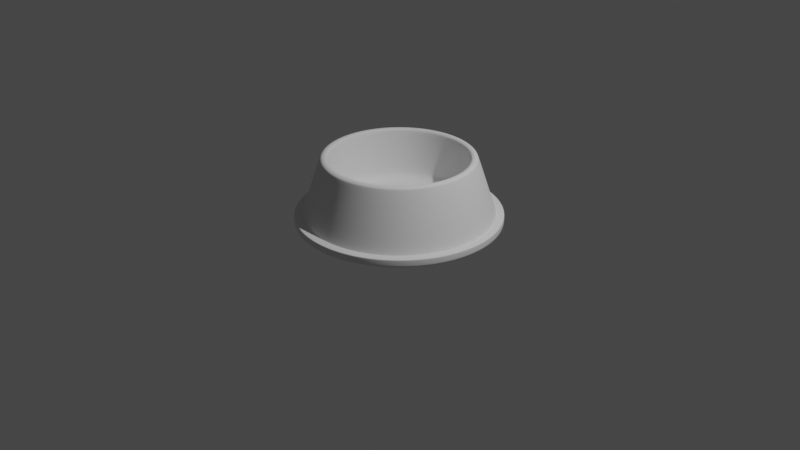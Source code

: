 # Source: pet-bowl.blend  (saved by Blender 2.83.20; exported with 4.5.12 LTS)
import bpy
from mathutils import Matrix  # noqa: F401  (used for matrix-valued properties, if any)

bpy.ops.wm.read_factory_settings(use_empty=True)
scene = bpy.context.scene
scene.name = 'Scene'

# ---- collections
col_collection = bpy.data.collections.new('Collection'); scene.collection.children.link(col_collection)

# ---- world
world_world = bpy.data.worlds.new('World'); scene.world = world_world
world_world.use_nodes = True; world_world.node_tree.nodes.clear()
_N = world_world.node_tree.nodes; _L = world_world.node_tree.links
n0 = _N.new('ShaderNodeOutputWorld'); n0.name = 'World Output'; n0.location = (300, 300)
n1 = _N.new('ShaderNodeBackground'); n1.name = 'Background'; n1.location = (10, 300)
n1.inputs[0].default_value = (0.05088, 0.05088, 0.05088, 1.0)
_L.new(n1.outputs[0], n0.inputs[0])
n0.is_active_output = True
world_world.color = (0.05088, 0.05088, 0.05088)
world_world.use_sun_shadow = False
world_world.sun_shadow_jitter_overblur = 0.0

# ---- cameras
cam_camera = bpy.data.cameras.new('Camera')
cam_camera.clip_end = 100.0
cam_camera.ortho_scale = 7.314

# ---- lights
light_light = bpy.data.lights.new('Light', 'POINT')
light_light.transmission_factor = 0.0
light_light.energy = 1000.0
light_light.shadow_soft_size = 0.1
light_light.shadow_maximum_resolution = 0.006
light_light.use_absolute_resolution = True

# ---- meshes
me_circle = bpy.data.meshes.new('Circle')
me_circle.from_pydata([(0.0, 1.0, 0.09209), (-0.3827, 0.9239, 0.09209), (-0.7071, 0.7071, 0.09209), (-0.9239, 0.3827, 0.09209), (-1.0, -4.371e-08, 0.09209), (-0.9239, -0.3827, 0.09209), (-0.7071, -0.7071, 0.09209), (-0.3827, -0.9239, 0.09209), (-1.51e-07, -1.0, 0.09209), (0.3827, -0.9239, 0.09209), (0.7071, -0.7071, 0.09209), (0.9239, -0.3827, 0.09209), (1.0, 1.192e-08, 0.09209), (0.9239, 0.3827, 0.09209), (0.7071, 0.7071, 0.09209), (0.3827, 0.9239, 0.09209), (0.7119, 0.7119, 0.09209), (0.9302, 0.3853, 0.09209), (-0.3853, -0.9302, 0.09209), (-0.7119, -0.7119, 0.09209), (0.3853, 0.9302, 0.09209), (-1.518e-07, -1.007, 0.09209), (-0.3853, 0.9302, 0.09209), (2.543e-10, 1.007, 0.09209), (0.3853, -0.9302, 0.09209), (-0.7119, 0.7119, 0.09209), (0.7119, -0.7119, 0.09209), (-0.9302, 0.3853, 0.09209), (0.9302, -0.3853, 0.09209), (-1.007, -4.409e-08, 0.09209), (1.007, 1.193e-08, 0.09209), (-0.9302, -0.3853, 0.09209), (0.9204, 0.3813, 0.1032), (0.7045, 0.7045, 0.1032), (-0.7045, -0.7045, 0.1032), (-0.3813, -0.9204, 0.1032), (0.3813, 0.9204, 0.1032), (-1.506e-07, -0.9963, 0.1032), (-1.394e-10, 0.9963, 0.1032), (-0.3813, 0.9204, 0.1032), (0.3813, -0.9204, 0.1032), (-0.7045, 0.7045, 0.1032), (0.7045, -0.7045, 0.1032), (-0.9204, 0.3813, 0.1032), (0.9204, -0.3813, 0.1032), (-0.9963, -4.351e-08, 0.1032), (0.9963, 1.192e-08, 0.1032), (-0.9204, -0.3813, 0.1032), (-7.214e-09, 0.8063, 0.6686), (-1.093e-08, 0.7676, 0.6961), (-7.858e-09, 0.7978, 0.6824), (-9.226e-09, 0.7836, 0.6924), (-0.2938, 0.7092, 0.6961), (-0.3086, 0.745, 0.6686), (-0.2999, 0.724, 0.6924), (-0.3053, 0.7371, 0.6824), (-0.5428, 0.5428, 0.6961), (-0.5702, 0.5702, 0.6686), (-0.5541, 0.5541, 0.6924), (-0.5641, 0.5641, 0.6824), (-0.7092, 0.2938, 0.6961), (-0.745, 0.3086, 0.6686), (-0.724, 0.2999, 0.6924), (-0.7371, 0.3053, 0.6824), (-0.7676, -3.096e-08, 0.6961), (-0.8063, -3.308e-08, 0.6686), (-0.7836, -3.181e-08, 0.6924), (-0.7978, -3.26e-08, 0.6824), (-0.7092, -0.2938, 0.6961), (-0.745, -0.3086, 0.6686), (-0.724, -0.2999, 0.6924), (-0.7371, -0.3053, 0.6824), (-0.5428, -0.5428, 0.6961), (-0.5702, -0.5702, 0.6686), (-0.5541, -0.5541, 0.6924), (-0.5641, -0.5641, 0.6824), (-0.2938, -0.7092, 0.6961), (-0.3086, -0.745, 0.6686), (-0.2999, -0.724, 0.6924), (-0.3053, -0.7371, 0.6824), (-1.268e-07, -0.7676, 0.6961), (-1.29e-07, -0.8063, 0.6686), (-1.275e-07, -0.7836, 0.6924), (-1.283e-07, -0.7978, 0.6824), (0.2938, -0.7092, 0.6961), (0.3086, -0.745, 0.6686), (0.2999, -0.724, 0.6924), (0.3053, -0.7371, 0.6824), (0.5428, -0.5428, 0.6961), (0.5702, -0.5702, 0.6686), (0.5541, -0.5541, 0.6924), (0.5641, -0.5641, 0.6824), (0.7092, -0.2938, 0.6961), (0.745, -0.3086, 0.6686), (0.724, -0.2999, 0.6924), (0.7371, -0.3053, 0.6824), (0.7676, 1.175e-08, 0.6961), (0.8063, 1.178e-08, 0.6686), (0.7836, 1.176e-08, 0.6924), (0.7978, 1.176e-08, 0.6824), (0.7092, 0.2938, 0.6961), (0.745, 0.3086, 0.6686), (0.724, 0.2999, 0.6924), (0.7371, 0.3053, 0.6824), (0.5428, 0.5428, 0.6961), (0.5702, 0.5702, 0.6686), (0.5541, 0.5541, 0.6924), (0.5641, 0.5641, 0.6824), (0.2938, 0.7092, 0.6961), (0.3086, 0.745, 0.6686), (0.2999, 0.724, 0.6924), (0.3053, 0.7371, 0.6824), (-1.248e-08, 0.7541, 0.6961), (-1.585e-08, 0.7246, 0.6672), (-1.409e-08, 0.7394, 0.6922), (-1.537e-08, 0.7286, 0.6816), (-0.2773, 0.6695, 0.6672), (-0.2886, 0.6967, 0.6961), (-0.2788, 0.6731, 0.6816), (-0.2829, 0.6831, 0.6922), (-0.5124, 0.5124, 0.6672), (-0.5332, 0.5332, 0.6961), (-0.5152, 0.5152, 0.6816), (-0.5228, 0.5228, 0.6922), (-0.6695, 0.2773, 0.6672), (-0.6967, 0.2886, 0.6961), (-0.6731, 0.2788, 0.6816), (-0.6831, 0.2829, 0.6922), (-0.7246, -2.86e-08, 0.6672), (-0.7541, -3.021e-08, 0.6961), (-0.7286, -2.887e-08, 0.6816), (-0.7394, -2.945e-08, 0.6922), (-0.6695, -0.2773, 0.6672), (-0.6967, -0.2886, 0.6961), (-0.6731, -0.2788, 0.6816), (-0.6831, -0.2829, 0.6922), (-0.5124, -0.5124, 0.6672), (-0.5332, -0.5332, 0.6961), (-0.5152, -0.5152, 0.6816), (-0.5228, -0.5228, 0.6922), (-0.2773, -0.6695, 0.6672), (-0.2886, -0.6967, 0.6961), (-0.2788, -0.6731, 0.6816), (-0.2829, -0.6831, 0.6922), (-1.253e-07, -0.7246, 0.6672), (-1.263e-07, -0.7541, 0.6961), (-1.254e-07, -0.7286, 0.6816), (-1.258e-07, -0.7394, 0.6922), (0.2773, -0.6695, 0.6672), (0.2886, -0.6967, 0.6961), (0.2788, -0.6731, 0.6816), (0.2829, -0.6831, 0.6922), (0.5124, -0.5124, 0.6672), (0.5332, -0.5332, 0.6961), (0.5152, -0.5152, 0.6816), (0.5228, -0.5228, 0.6922), (0.6695, -0.2773, 0.6672), (0.6967, -0.2886, 0.6961), (0.6731, -0.2788, 0.6816), (0.6831, -0.2829, 0.6922), (0.7246, 1.172e-08, 0.6672), (0.7541, 1.174e-08, 0.6961), (0.7286, 1.176e-08, 0.6816), (0.7394, 1.176e-08, 0.6922), (0.6695, 0.2773, 0.6672), (0.6967, 0.2886, 0.6961), (0.6731, 0.2788, 0.6816), (0.6831, 0.2829, 0.6922), (0.5124, 0.5124, 0.6672), (0.5332, 0.5332, 0.6961), (0.5152, 0.5152, 0.6816), (0.5228, 0.5228, 0.6922), (0.2773, 0.6695, 0.6672), (0.2886, 0.6967, 0.6961), (0.2788, 0.6731, 0.6816), (0.2829, 0.6831, 0.6922), (3.193e-09, 1.086, 0.08231), (2.822e-09, 1.076, 0.09209), (3.085e-09, 1.083, 0.08922), (-0.4117, 0.9939, 0.09209), (-0.4155, 1.003, 0.08231), (-0.4144, 1.0, 0.08922), (-0.7607, 0.7607, 0.09209), (-0.7677, 0.7677, 0.08231), (-0.7657, 0.7657, 0.08922), (-0.9939, 0.4117, 0.09209), (-1.003, 0.4155, 0.08231), (-1.0, 0.4144, 0.08922), (-1.076, -4.787e-08, 0.09209), (-1.086, -4.842e-08, 0.08231), (-1.083, -4.825e-08, 0.08922), (-0.9939, -0.4117, 0.09209), (-1.003, -0.4155, 0.08231), (-1.0, -0.4144, 0.08922), (-0.7607, -0.7607, 0.09209), (-0.7677, -0.7677, 0.08231), (-0.7657, -0.7657, 0.08922), (-0.4117, -0.9939, 0.09209), (-0.4155, -1.003, 0.08231), (-0.4144, -1.0, 0.08922), (-1.596e-07, -1.076, 0.09209), (-1.607e-07, -1.086, 0.08231), (-1.604e-07, -1.083, 0.08922), (0.4117, -0.9939, 0.09209), (0.4155, -1.003, 0.08231), (0.4144, -1.0, 0.08922), (0.7607, -0.7607, 0.09209), (0.7677, -0.7677, 0.08231), (0.7657, -0.7657, 0.08922), (0.9939, -0.4117, 0.09209), (1.003, -0.4155, 0.08231), (1.0, -0.4144, 0.08922), (1.076, 1.198e-08, 0.09209), (1.086, 1.199e-08, 0.08231), (1.083, 1.199e-08, 0.08922), (0.9939, 0.4117, 0.09209), (1.003, 0.4155, 0.08231), (1.0, 0.4144, 0.08922), (0.7607, 0.7607, 0.09209), (0.7677, 0.7677, 0.08231), (0.7657, 0.7657, 0.08922), (0.4117, 0.9939, 0.09209), (0.4155, 1.003, 0.08231), (0.4144, 1.0, 0.08922), (1.164e-08, 1.059, 0.003892), (3.193e-09, 1.086, 0.03018), (7.421e-09, 1.072, 0.007414), (4.307e-09, 1.082, 0.01704), (-0.4155, 1.003, 0.03018), (-0.4052, 0.9783, 0.003892), (-0.4141, 0.9998, 0.01704), (-0.4104, 0.9907, 0.007414), (-0.7677, 0.7677, 0.03018), (-0.7488, 0.7488, 0.003892), (-0.7652, 0.7652, 0.01704), (-0.7582, 0.7582, 0.007414), (-1.003, 0.4155, 0.03018), (-0.9783, 0.4052, 0.003892), (-0.9998, 0.4141, 0.01704), (-0.9907, 0.4104, 0.007414), (-1.086, -4.842e-08, 0.03018), (-1.059, -4.843e-08, 0.003892), (-1.082, -4.843e-08, 0.01704), (-1.072, -4.843e-08, 0.007414), (-1.003, -0.4155, 0.03018), (-0.9783, -0.4052, 0.003892), (-0.9998, -0.4141, 0.01704), (-0.9907, -0.4104, 0.007414), (-0.7677, -0.7677, 0.03018), (-0.7488, -0.7488, 0.003892), (-0.7652, -0.7652, 0.01704), (-0.7582, -0.7582, 0.007414), (-0.4155, -1.003, 0.03018), (-0.4052, -0.9783, 0.003892), (-0.4141, -0.9998, 0.01704), (-0.4104, -0.9907, 0.007414), (-1.607e-07, -1.086, 0.03018), (-1.527e-07, -1.059, 0.003892), (-1.597e-07, -1.082, 0.01704), (-1.567e-07, -1.072, 0.007414), (0.4155, -1.003, 0.03018), (0.4052, -0.9783, 0.003892), (0.4141, -0.9998, 0.01704), (0.4104, -0.9907, 0.007414), (0.7677, -0.7677, 0.03018), (0.7488, -0.7488, 0.003892), (0.7652, -0.7652, 0.01704), (0.7582, -0.7582, 0.007414), (1.003, -0.4155, 0.03018), (0.9783, -0.4052, 0.003892), (0.9998, -0.4141, 0.01704), (0.9907, -0.4104, 0.007414), (1.086, 1.199e-08, 0.03018), (1.059, 1.257e-08, 0.003892), (1.082, 1.205e-08, 0.01704), (1.072, 1.228e-08, 0.007414), (1.003, 0.4155, 0.03018), (0.9783, 0.4052, 0.003892), (0.9998, 0.4141, 0.01704), (0.9907, 0.4104, 0.007414), (0.7677, 0.7677, 0.03018), (0.7488, 0.7488, 0.003892), (0.7652, 0.7652, 0.01704), (0.7582, 0.7582, 0.007414), (0.4155, 1.003, 0.03018), (0.4052, 0.9783, 0.003892), (0.4141, 0.9998, 0.01704), (0.4104, 0.9907, 0.007414), (-1.585e-08, 0.7246, 0.2477), (5.588e-09, 0.5994, 0.1249), (-1.35e-08, 0.7078, 0.1863), (-5.588e-09, 0.662, 0.1414), (-0.2294, 0.5538, 0.1249), (-0.2773, 0.6695, 0.2477), (-0.2533, 0.6116, 0.1414), (-0.2709, 0.654, 0.1863), (-0.4238, 0.4238, 0.1249), (-0.5124, 0.5124, 0.2477), (-0.4681, 0.4681, 0.1414), (-0.5005, 0.5005, 0.1863), (-0.5538, 0.2294, 0.1249), (-0.6695, 0.2773, 0.2477), (-0.6116, 0.2533, 0.1414), (-0.654, 0.2709, 0.1863), (-0.5994, -2.608e-08, 0.1249), (-0.7246, -2.86e-08, 0.2477), (-0.662, -2.724e-08, 0.1414), (-0.7078, -2.817e-08, 0.1863), (-0.5538, -0.2294, 0.1249), (-0.6695, -0.2773, 0.2477), (-0.6116, -0.2533, 0.1414), (-0.654, -0.2709, 0.1863), (-0.4238, -0.4238, 0.1249), (-0.5124, -0.5124, 0.2477), (-0.4681, -0.4681, 0.1414), (-0.5005, -0.5005, 0.1863), (-0.2294, -0.5538, 0.1249), (-0.2773, -0.6695, 0.2477), (-0.2533, -0.6116, 0.1414), (-0.2709, -0.654, 0.1863), (-1.024e-07, -0.5994, 0.1249), (-1.253e-07, -0.7246, 0.2477), (-1.136e-07, -0.662, 0.1414), (-1.22e-07, -0.7078, 0.1863), (0.2294, -0.5538, 0.1249), (0.2773, -0.6695, 0.2477), (0.2533, -0.6116, 0.1414), (0.2709, -0.654, 0.1863), (0.4238, -0.4238, 0.1249), (0.5124, -0.5124, 0.2477), (0.4681, -0.4681, 0.1414), (0.5005, -0.5005, 0.1863), (0.5538, -0.2294, 0.1249), (0.6695, -0.2773, 0.2477), (0.6116, -0.2533, 0.1414), (0.654, -0.2709, 0.1863), (0.5994, -1.378e-07, 0.1249), (0.7246, 1.172e-08, 0.2477), (0.662, -6.31e-08, 0.1414), (0.7078, -8.149e-09, 0.1863), (0.5538, 0.2294, 0.1249), (0.6695, 0.2773, 0.2477), (0.6116, 0.2533, 0.1414), (0.654, 0.2709, 0.1863), (0.4238, 0.4238, 0.1249), (0.5124, 0.5124, 0.2477), (0.4681, 0.4681, 0.1414), (0.5005, 0.5005, 0.1863), (0.2294, 0.5538, 0.1249), (0.2773, 0.6695, 0.2477), (0.2533, 0.6116, 0.1414), (0.2709, 0.654, 0.1863)], [], [(108, 173, 169, 104), (80, 145, 141, 76), (120, 297, 293, 116), (84, 149, 145, 80), (49, 112, 173, 108), (56, 121, 117, 52), (88, 153, 149, 84), (60, 125, 121, 56), (92, 157, 153, 88), (64, 129, 125, 60), (96, 161, 157, 92), (68, 133, 129, 64), (100, 165, 161, 96), (72, 137, 133, 68), (104, 169, 165, 100), (76, 141, 137, 72), (201, 256, 260, 204), (204, 260, 264, 207), (183, 232, 236, 186), (180, 228, 232, 183), (207, 264, 268, 210), (186, 236, 240, 189), (210, 268, 272, 213), (189, 240, 244, 192), (213, 272, 276, 216), (192, 244, 248, 195), (216, 276, 280, 219), (195, 248, 252, 198), (219, 280, 284, 222), (198, 252, 256, 201), (25, 182, 185, 27), (26, 206, 209, 28), (27, 185, 188, 29), (28, 209, 212, 30), (29, 188, 191, 31), (30, 212, 215, 17), (31, 191, 194, 19), (17, 215, 218, 16), (19, 194, 197, 18), (16, 218, 221, 20), (18, 197, 200, 21), (20, 221, 177, 23), (23, 177, 179, 22), (21, 200, 203, 24), (22, 179, 182, 25), (24, 203, 206, 26), (222, 284, 225, 176), (32, 101, 97, 46), (34, 73, 69, 47), (33, 105, 101, 32), (35, 77, 73, 34), (36, 109, 105, 33), (37, 81, 77, 35), (39, 53, 48, 38), (38, 48, 109, 36), (40, 85, 81, 37), (41, 57, 53, 39), (42, 89, 85, 40), (43, 61, 57, 41), (44, 93, 89, 42), (45, 65, 61, 43), (46, 97, 93, 44), (47, 69, 65, 45), (172, 349, 345, 168), (144, 321, 317, 140), (148, 325, 321, 144), (152, 329, 325, 148), (116, 293, 288, 113), (124, 301, 297, 120), (156, 333, 329, 152), (128, 305, 301, 124), (160, 337, 333, 156), (132, 309, 305, 128), (164, 341, 337, 160), (136, 313, 309, 132), (168, 345, 341, 164), (140, 317, 313, 136), (113, 288, 349, 172), (5, 31, 19, 6), (12, 30, 17, 13), (4, 29, 31, 5), (11, 28, 30, 12), (3, 27, 29, 4), (10, 26, 28, 11), (2, 25, 27, 3), (9, 24, 26, 10), (1, 22, 25, 2), (8, 21, 24, 9), (15, 20, 23, 0), (0, 23, 22, 1), (7, 18, 21, 8), (14, 16, 20, 15), (6, 19, 18, 7), (13, 17, 16, 14), (6, 34, 47, 5), (13, 32, 46, 12), (5, 47, 45, 4), (12, 46, 44, 11), (4, 45, 43, 3), (11, 44, 42, 10), (3, 43, 41, 2), (10, 42, 40, 9), (2, 41, 39, 1), (9, 40, 37, 8), (0, 38, 36, 15), (1, 39, 38, 0), (8, 37, 35, 7), (15, 36, 33, 14), (7, 35, 34, 6), (14, 33, 32, 13), (53, 55, 50, 48), (55, 54, 51, 50), (54, 52, 49, 51), (57, 59, 55, 53), (59, 58, 54, 55), (58, 56, 52, 54), (61, 63, 59, 57), (63, 62, 58, 59), (62, 60, 56, 58), (65, 67, 63, 61), (67, 66, 62, 63), (66, 64, 60, 62), (69, 71, 67, 65), (71, 70, 66, 67), (70, 68, 64, 66), (73, 75, 71, 69), (75, 74, 70, 71), (74, 72, 68, 70), (77, 79, 75, 73), (79, 78, 74, 75), (78, 76, 72, 74), (81, 83, 79, 77), (83, 82, 78, 79), (82, 80, 76, 78), (85, 87, 83, 81), (87, 86, 82, 83), (86, 84, 80, 82), (89, 91, 87, 85), (91, 90, 86, 87), (90, 88, 84, 86), (93, 95, 91, 89), (95, 94, 90, 91), (94, 92, 88, 90), (97, 99, 95, 93), (99, 98, 94, 95), (98, 96, 92, 94), (101, 103, 99, 97), (103, 102, 98, 99), (102, 100, 96, 98), (105, 107, 103, 101), (107, 106, 102, 103), (106, 104, 100, 102), (109, 111, 107, 105), (111, 110, 106, 107), (110, 108, 104, 106), (48, 50, 111, 109), (50, 51, 110, 111), (51, 49, 108, 110), (117, 119, 114, 112), (119, 118, 115, 114), (118, 116, 113, 115), (121, 123, 119, 117), (123, 122, 118, 119), (122, 120, 116, 118), (125, 127, 123, 121), (127, 126, 122, 123), (126, 124, 120, 122), (129, 131, 127, 125), (131, 130, 126, 127), (130, 128, 124, 126), (133, 135, 131, 129), (135, 134, 130, 131), (134, 132, 128, 130), (137, 139, 135, 133), (139, 138, 134, 135), (138, 136, 132, 134), (141, 143, 139, 137), (143, 142, 138, 139), (142, 140, 136, 138), (145, 147, 143, 141), (147, 146, 142, 143), (146, 144, 140, 142), (149, 151, 147, 145), (151, 150, 146, 147), (150, 148, 144, 146), (153, 155, 151, 149), (155, 154, 150, 151), (154, 152, 148, 150), (157, 159, 155, 153), (159, 158, 154, 155), (158, 156, 152, 154), (161, 163, 159, 157), (163, 162, 158, 159), (162, 160, 156, 158), (165, 167, 163, 161), (167, 166, 162, 163), (166, 164, 160, 162), (169, 171, 167, 165), (171, 170, 166, 167), (170, 168, 164, 166), (173, 175, 171, 169), (175, 174, 170, 171), (174, 172, 168, 170), (112, 114, 175, 173), (114, 115, 174, 175), (115, 113, 172, 174), (52, 117, 112, 49), (180, 181, 178, 176), (181, 179, 177, 178), (183, 184, 181, 180), (184, 182, 179, 181), (186, 187, 184, 183), (187, 185, 182, 184), (189, 190, 187, 186), (190, 188, 185, 187), (192, 193, 190, 189), (193, 191, 188, 190), (195, 196, 193, 192), (196, 194, 191, 193), (198, 199, 196, 195), (199, 197, 194, 196), (201, 202, 199, 198), (202, 200, 197, 199), (204, 205, 202, 201), (205, 203, 200, 202), (207, 208, 205, 204), (208, 206, 203, 205), (210, 211, 208, 207), (211, 209, 206, 208), (213, 214, 211, 210), (214, 212, 209, 211), (216, 217, 214, 213), (217, 215, 212, 214), (219, 220, 217, 216), (220, 218, 215, 217), (222, 223, 220, 219), (223, 221, 218, 220), (176, 178, 223, 222), (178, 177, 221, 223), (229, 224, 285, 281, 277, 273, 269, 265, 261, 257, 253, 249, 245, 241, 237, 233), (229, 231, 226, 224), (231, 230, 227, 226), (230, 228, 225, 227), (233, 235, 231, 229), (235, 234, 230, 231), (234, 232, 228, 230), (237, 239, 235, 233), (239, 238, 234, 235), (238, 236, 232, 234), (241, 243, 239, 237), (243, 242, 238, 239), (242, 240, 236, 238), (245, 247, 243, 241), (247, 246, 242, 243), (246, 244, 240, 242), (249, 251, 247, 245), (251, 250, 246, 247), (250, 248, 244, 246), (253, 255, 251, 249), (255, 254, 250, 251), (254, 252, 248, 250), (257, 259, 255, 253), (259, 258, 254, 255), (258, 256, 252, 254), (261, 263, 259, 257), (263, 262, 258, 259), (262, 260, 256, 258), (265, 267, 263, 261), (267, 266, 262, 263), (266, 264, 260, 262), (269, 271, 267, 265), (271, 270, 266, 267), (270, 268, 264, 266), (273, 275, 271, 269), (275, 274, 270, 271), (274, 272, 268, 270), (277, 279, 275, 273), (279, 278, 274, 275), (278, 276, 272, 274), (281, 283, 279, 277), (283, 282, 278, 279), (282, 280, 276, 278), (285, 287, 283, 281), (287, 286, 282, 283), (286, 284, 280, 282), (224, 226, 287, 285), (226, 227, 286, 287), (227, 225, 284, 286), (176, 225, 228, 180), (293, 295, 290, 288), (295, 294, 291, 290), (294, 292, 289, 291), (297, 299, 295, 293), (299, 298, 294, 295), (298, 296, 292, 294), (301, 303, 299, 297), (303, 302, 298, 299), (302, 300, 296, 298), (305, 307, 303, 301), (307, 306, 302, 303), (306, 304, 300, 302), (309, 311, 307, 305), (311, 310, 306, 307), (310, 308, 304, 306), (313, 315, 311, 309), (315, 314, 310, 311), (314, 312, 308, 310), (317, 319, 315, 313), (319, 318, 314, 315), (318, 316, 312, 314), (321, 323, 319, 317), (323, 322, 318, 319), (322, 320, 316, 318), (325, 327, 323, 321), (327, 326, 322, 323), (326, 324, 320, 322), (329, 331, 327, 325), (331, 330, 326, 327), (330, 328, 324, 326), (333, 335, 331, 329), (335, 334, 330, 331), (334, 332, 328, 330), (337, 339, 335, 333), (339, 338, 334, 335), (338, 336, 332, 334), (341, 343, 339, 337), (343, 342, 338, 339), (342, 340, 336, 338), (345, 347, 343, 341), (347, 346, 342, 343), (346, 344, 340, 342), (349, 351, 347, 345), (351, 350, 346, 347), (350, 348, 344, 346), (288, 290, 351, 349), (290, 291, 350, 351), (291, 289, 348, 350), (292, 296, 300, 304, 308, 312, 316, 320, 324, 328, 332, 336, 340, 344, 348, 289)])
me_circle.polygons.foreach_set('use_smooth', [True] * 338)
_uv = me_circle.uv_layers.new(name='UVMap')
_uv.uv.foreach_set('vector', [0.0, 0.0, 0.0, 0.0, 0.0, 0.0, 0.0, 0.0, 0.0, 0.0, 0.0, 0.0, 0.0, 0.0, 0.0, 0.0, 0.0, 0.0, 0.0, 0.0, 0.0, 0.0, 0.0, 0.0, 0.0, 0.0, 0.0, 0.0, 0.0, 0.0, 0.0, 0.0, 0.0, 0.0, 0.0, 0.0, 0.0, 0.0, 0.0, 0.0, 0.0, 0.0, 0.0, 0.0, 0.0, 0.0, 0.0, 0.0, 0.0, 0.0, 0.0, 0.0, 0.0, 0.0, 0.0, 0.0, 0.0, 0.0, 0.0, 0.0, 0.0, 0.0, 0.0, 0.0, 0.0, 0.0, 0.0, 0.0, 0.0, 0.0, 0.0, 0.0, 0.0, 0.0, 0.0, 0.0, 0.0, 0.0, 0.0, 0.0, 0.0, 0.0, 0.0, 0.0, 0.0, 0.0, 0.0, 0.0, 0.0, 0.0, 0.0, 0.0, 0.0, 0.0, 0.0, 0.0, 0.0, 0.0, 0.0, 0.0, 0.0, 0.0, 0.0, 0.0, 0.0, 0.0, 0.0, 0.0, 0.0, 0.0, 0.0, 0.0, 0.0, 0.0, 0.0, 0.0, 0.0, 0.0, 0.0, 0.0, 0.0, 0.0, 0.0, 0.0, 0.0, 0.0, 0.0, 0.0, 0.0, 0.0, 0.0, 0.0, 0.0, 0.0, 0.0, 0.0, 0.0, 0.0, 0.0, 0.0, 0.0, 0.0, 0.0, 0.0, 0.0, 0.0, 0.0, 0.0, 0.0, 0.0, 0.0, 0.0, 0.0, 0.0, 0.0, 0.0, 0.0, 0.0, 0.0, 0.0, 0.0, 0.0, 0.0, 0.0, 0.0, 0.0, 0.0, 0.0, 0.0, 0.0, 0.0, 0.0, 0.0, 0.0, 0.0, 0.0, 0.0, 0.0, 0.0, 0.0, 0.0, 0.0, 0.0, 0.0, 0.0, 0.0, 0.0, 0.0, 0.0, 0.0, 0.0, 0.0, 0.0, 0.0, 0.0, 0.0, 0.0, 0.0, 0.0, 0.0, 0.0, 0.0, 0.0, 0.0, 0.0, 0.0, 0.0, 0.0, 0.0, 0.0, 0.0, 0.0, 0.0, 0.0, 0.0, 0.0, 0.0, 0.0, 0.0, 0.0, 0.0, 0.0, 0.0, 0.0, 0.0, 0.0, 0.0, 0.0, 0.0, 0.0, 0.0, 0.0, 0.0, 0.0, 0.0, 0.0, 0.0, 0.0, 0.0, 0.0, 0.0, 0.0, 0.0, 0.0, 0.0, 0.0, 0.0, 0.0, 0.0, 0.0, 0.0, 0.0, 0.0, 0.0, 0.0, 0.0, 0.0, 0.0, 0.0, 0.0, 0.0, 0.0, 0.0, 0.0, 0.0, 0.0, 0.0, 0.0, 0.0, 0.0, 0.0, 0.0, 0.0, 0.0, 0.0, 0.0, 0.0, 0.0, 0.0, 0.0, 0.0, 0.0, 0.0, 0.0, 0.0, 0.0, 0.0, 0.0, 0.0, 0.0, 0.0, 0.0, 0.0, 0.0, 0.0, 0.0, 0.0, 0.0, 0.0, 0.0, 0.0, 0.0, 0.0, 0.0, 0.0, 0.0, 0.0, 0.0, 0.0, 0.0, 0.0, 0.0, 0.0, 0.0, 0.0, 0.0, 0.0, 0.0, 0.0, 0.0, 0.0, 0.0, 0.0, 0.0, 0.0, 0.0, 0.0, 0.0, 0.0, 0.0, 0.0, 0.0, 0.0, 0.0, 0.0, 0.0, 0.0, 0.0, 0.0, 0.0, 0.0, 0.0, 0.0, 0.0, 0.0, 0.0, 0.0, 0.0, 0.0, 0.0, 0.0, 0.0, 0.0, 0.0, 0.0, 0.0, 0.0, 0.0, 0.0, 0.0, 0.0, 0.0, 0.0, 0.0, 0.0, 0.0, 0.0, 0.0, 0.0, 0.0, 0.0, 0.0, 0.0, 0.0, 0.0, 0.0, 0.0, 0.0, 0.0, 0.0, 0.0, 0.0, 0.0, 0.0, 0.0, 0.0, 0.0, 0.0, 0.0, 0.0, 0.0, 0.0, 0.0, 0.0, 0.0, 0.0, 0.0, 0.0, 0.0, 0.0, 0.0, 0.0, 0.0, 0.0, 0.0, 0.0, 0.0, 0.0, 0.0, 0.0, 0.0, 0.0, 0.0, 0.0, 0.0, 0.0, 0.0, 0.0, 0.0, 0.0, 0.0, 0.0, 0.0, 0.0, 0.0, 0.0, 0.0, 0.0, 0.0, 0.0, 0.0, 0.0, 0.0, 0.0, 0.0, 0.0, 0.0, 0.0, 0.0, 0.0, 0.0, 0.0, 0.0, 0.0, 0.0, 0.0, 0.0, 0.0, 0.0, 0.0, 0.0, 0.0, 0.0, 0.0, 0.0, 0.0, 0.0, 0.0, 0.0, 0.0, 0.0, 0.0, 0.0, 0.0, 0.0, 0.0, 0.0, 0.0, 0.0, 0.0, 0.0, 0.0, 0.0, 0.0, 0.0, 0.0, 0.0, 0.0, 0.0, 0.0, 0.0, 0.0, 0.0, 0.0, 0.0, 0.0, 0.0, 0.0, 0.0, 0.0, 0.0, 0.0, 0.0, 0.0, 0.0, 0.0, 0.0, 0.0, 0.0, 0.0, 0.0, 0.0, 0.0, 0.0, 0.0, 0.0, 0.0, 0.0, 0.0, 0.0, 0.0, 0.0, 0.0, 0.0, 0.0, 0.0, 0.0, 0.0, 0.0, 0.0, 0.0, 0.0, 0.0, 0.0, 0.0, 0.0, 0.0, 0.0, 0.0, 0.0, 0.0, 0.0, 0.0, 0.0, 0.0, 0.0, 0.0, 0.0, 0.0, 0.0, 0.0, 0.0, 0.0, 0.0, 0.0, 0.0, 0.0, 0.0, 0.0, 0.0, 0.0, 0.0, 0.0, 0.0, 0.0, 0.0, 0.0, 0.0, 0.0, 0.0, 0.0, 0.0, 0.0, 0.0, 0.0, 0.0, 0.0, 0.0, 0.0, 0.0, 0.0, 0.0, 0.0, 0.0, 0.0, 0.0, 0.0, 0.0, 0.0, 0.0, 0.0, 0.0, 0.0, 0.0, 0.0, 0.0, 0.0, 0.0, 0.0, 0.0, 0.0, 0.0, 0.0, 0.0, 0.0, 0.0, 0.0, 0.0, 0.0, 0.0, 0.0, 0.0, 0.0, 0.0, 0.0, 0.0, 0.0, 0.0, 0.0, 0.0, 0.0, 0.0, 0.0, 0.0, 0.0, 0.0, 0.0, 0.0, 0.0, 0.0, 0.0, 0.0, 0.0, 0.0, 0.0, 0.0, 0.0, 0.0, 0.0, 0.0, 0.0, 0.0, 0.0, 0.0, 0.0, 0.0, 0.0, 0.0, 0.0, 0.0, 0.0, 0.0, 0.0, 0.0, 0.0, 0.0, 0.0, 0.0, 0.0, 0.0, 0.0, 0.0, 0.0, 0.0, 0.0, 0.0, 0.0, 0.0, 0.0, 0.0, 0.0, 0.0, 0.0, 0.0, 0.0, 0.0, 0.0, 0.0, 0.0, 0.0, 0.0, 0.0, 0.0, 0.0, 0.0, 0.0, 0.0, 0.0, 0.0, 0.0, 0.0, 0.0, 0.0, 0.0, 0.0, 0.0, 0.0, 0.0, 0.0, 0.0, 0.0, 0.0, 0.0, 0.0, 0.0, 0.0, 0.0, 0.0, 0.0, 0.0, 0.0, 0.0, 0.0, 0.0, 0.0, 0.0, 0.0, 0.0, 0.0, 0.0, 0.0, 0.0, 0.0, 0.0, 0.0, 0.0, 0.0, 0.0, 0.0, 0.0, 0.0, 0.0, 0.0, 0.0, 0.0, 0.0, 0.0, 0.0, 0.0, 0.0, 0.0, 0.0, 0.0, 0.0, 0.0, 0.0, 0.0, 0.0, 0.0, 0.0, 0.0, 0.0, 0.0, 0.0, 0.0, 0.0, 0.0, 0.0, 0.0, 0.0, 0.0, 0.0, 0.0, 0.0, 0.0, 0.0, 0.0, 0.0, 0.0, 0.0, 0.0, 0.0, 0.0, 0.0, 0.0, 0.0, 0.0, 0.0, 0.0, 0.0, 0.0, 0.0, 0.0, 0.0, 0.0, 0.0, 0.0, 0.0, 0.0, 0.0, 0.0, 0.0, 0.0, 0.0, 0.0, 0.0, 0.0, 0.0, 0.0, 0.0, 0.0, 0.0, 0.0, 0.0, 0.0, 0.0, 0.0, 0.0, 0.0, 0.0, 0.0, 0.0, 0.0, 0.0, 0.0, 0.0, 0.0, 0.0, 0.0, 0.0, 0.0, 0.0, 0.0, 0.0, 0.0, 0.0, 0.0, 0.0, 0.0, 0.0, 0.0, 0.0, 0.0, 0.0, 0.0, 0.0, 0.0, 0.0, 0.0, 0.0, 0.0, 0.0, 0.0, 0.0, 0.0, 0.0, 0.0, 0.0, 0.0, 0.0, 0.0, 0.0, 0.0, 0.0, 0.0, 0.0, 0.0, 0.0, 0.0, 0.0, 0.0, 0.0, 0.0, 0.0, 0.0, 0.0, 0.0, 0.0, 0.0, 0.0, 0.0, 0.0, 0.0, 0.0, 0.0, 0.0, 0.0, 0.0, 0.0, 0.0, 0.0, 0.0, 0.0, 0.0, 0.0, 0.0, 0.0, 0.0, 0.0, 0.0, 0.0, 0.0, 0.0, 0.0, 0.0, 0.0, 0.0, 0.0, 0.0, 0.0, 0.0, 0.0, 0.0, 0.0, 0.0, 0.0, 0.0, 0.0, 0.0, 0.0, 0.0, 0.0, 0.0, 0.0, 0.0, 0.0, 0.0, 0.0, 0.0, 0.0, 0.0, 0.0, 0.0, 0.0, 0.0, 0.0, 0.0, 0.0, 0.0, 0.0, 0.0, 0.0, 0.0, 0.0, 0.0, 0.0, 0.0, 0.0, 0.0, 0.0, 0.0, 0.0, 0.0, 0.0, 0.0, 0.0, 0.0, 0.0, 0.0, 0.0, 0.0, 0.0, 0.0, 0.0, 0.0, 0.0, 0.0, 0.0, 0.0, 0.0, 0.0, 0.0, 0.0, 0.0, 0.0, 0.0, 0.0, 0.0, 0.0, 0.0, 0.0, 0.0, 0.0, 0.0, 0.0, 0.0, 0.0, 0.0, 0.0, 0.0, 0.0, 0.0, 0.0, 0.0, 0.0, 0.0, 0.0, 0.0, 0.0, 0.0, 0.0, 0.0, 0.0, 0.0, 0.0, 0.0, 0.0, 0.0, 0.0, 0.0, 0.0, 0.0, 0.0, 0.0, 0.0, 0.0, 0.0, 0.0, 0.0, 0.0, 0.0, 0.0, 0.0, 0.0, 0.0, 0.0, 0.0, 0.0, 0.0, 0.0, 0.0, 0.0, 0.0, 0.0, 0.0, 0.0, 0.0, 0.0, 0.0, 0.0, 0.0, 0.0, 0.0, 0.0, 0.0, 0.0, 0.0, 0.0, 0.0, 0.0, 0.0, 0.0, 0.0, 0.0, 0.0, 0.0, 0.0, 0.0, 0.0, 0.0, 0.0, 0.0, 0.0, 0.0, 0.0, 0.0, 0.0, 0.0, 0.0, 0.0, 0.0, 0.0, 0.0, 0.0, 0.0, 0.0, 0.0, 0.0, 0.0, 0.0, 0.0, 0.0, 0.0, 0.0, 0.0, 0.0, 0.0, 0.0, 0.0, 0.0, 0.0, 0.0, 0.0, 0.0, 0.0, 0.0, 0.0, 0.0, 0.0, 0.0, 0.0, 0.0, 0.0, 0.0, 0.0, 0.0, 0.0, 0.0, 0.0, 0.0, 0.0, 0.0, 0.0, 0.0, 0.0, 0.0, 0.0, 0.0, 0.0, 0.0, 0.0, 0.0, 0.0, 0.0, 0.0, 0.0, 0.0, 0.0, 0.0, 0.0, 0.0, 0.0, 0.0, 0.0, 0.0, 0.0, 0.0, 0.0, 0.0, 0.0, 0.0, 0.0, 0.0, 0.0, 0.0, 0.0, 0.0, 0.0, 0.0, 0.0, 0.0, 0.0, 0.0, 0.0, 0.0, 0.0, 0.0, 0.0, 0.0, 0.0, 0.0, 0.0, 0.0, 0.0, 0.0, 0.0, 0.0, 0.0, 0.0, 0.0, 0.0, 0.0, 0.0, 0.0, 0.0, 0.0, 0.0, 0.0, 0.0, 0.0, 0.0, 0.0, 0.0, 0.0, 0.0, 0.0, 0.0, 0.0, 0.0, 0.0, 0.0, 0.0, 0.0, 0.0, 0.0, 0.0, 0.0, 0.0, 0.0, 0.0, 0.0, 0.0, 0.0, 0.0, 0.0, 0.0, 0.0, 0.0, 0.0, 0.0, 0.0, 0.0, 0.0, 0.0, 0.0, 0.0, 0.0, 0.0, 0.0, 0.0, 0.0, 0.0, 0.0, 0.0, 0.0, 0.0, 0.0, 0.0, 0.0, 0.0, 0.0, 0.0, 0.0, 0.0, 0.0, 0.0, 0.0, 0.0, 0.0, 0.0, 0.0, 0.0, 0.0, 0.0, 0.0, 0.0, 0.0, 0.0, 0.0, 0.0, 0.0, 0.0, 0.0, 0.0, 0.0, 0.0, 0.0, 0.0, 0.0, 0.0, 0.0, 0.0, 0.0, 0.0, 0.0, 0.0, 0.0, 0.0, 0.0, 0.0, 0.0, 0.0, 0.0, 0.0, 0.0, 0.0, 0.0, 0.0, 0.0, 0.0, 0.0, 0.0, 0.0, 0.0, 0.0, 0.0, 0.0, 0.0, 0.0, 0.0, 0.0, 0.0, 0.0, 0.0, 0.0, 0.0, 0.0, 0.0, 0.0, 0.0, 0.0, 0.0, 0.0, 0.0, 0.0, 0.0, 0.0, 0.0, 0.0, 0.0, 0.0, 0.0, 0.0, 0.0, 0.0, 0.0, 0.0, 0.0, 0.0, 0.0, 0.0, 0.0, 0.0, 0.0, 0.0, 0.0, 0.0, 0.0, 0.0, 0.0, 0.0, 0.0, 0.0, 0.0, 0.0, 0.0, 0.0, 0.0, 0.0, 0.0, 0.0, 0.0, 0.0, 0.0, 0.0, 0.0, 0.0, 0.0, 0.0, 0.0, 0.0, 0.0, 0.0, 0.0, 0.0, 0.0, 0.0, 0.0, 0.0, 0.0, 0.0, 0.0, 0.0, 0.0, 0.0, 0.0, 0.0, 0.0, 0.0, 0.0, 0.0, 0.0, 0.0, 0.0, 0.0, 0.0, 0.0, 0.0, 0.0, 0.0, 0.0, 0.0, 0.0, 0.0, 0.0, 0.0, 0.0, 0.0, 0.0, 0.0, 0.0, 0.0, 0.0, 0.0, 0.0, 0.0, 0.0, 0.0, 0.0, 0.0, 0.0, 0.0, 0.0, 0.0, 0.0, 0.0, 0.0, 0.0, 0.0, 0.0, 0.0, 0.0, 0.0, 0.0, 0.0, 0.0, 0.0, 0.0, 0.0, 0.0, 0.0, 0.0, 0.0, 0.0, 0.0, 0.0, 0.0, 0.0, 0.0, 0.0, 0.0, 0.0, 0.0, 0.0, 0.0, 0.0, 0.0, 0.0, 0.0, 0.0, 0.0, 0.0, 0.0, 0.0, 0.0, 0.0, 0.0, 0.0, 0.0, 0.0, 0.0, 0.0, 0.0, 0.0, 0.0, 0.0, 0.0, 0.0, 0.0, 0.0, 0.0, 0.0, 0.0, 0.0, 0.0, 0.0, 0.0, 0.0, 0.0, 0.0, 0.0, 0.0, 0.0, 0.0, 0.0, 0.0, 0.0, 0.0, 0.0, 0.0, 0.0, 0.0, 0.0, 0.0, 0.0, 0.0, 0.0, 0.0, 0.0, 0.0, 0.0, 0.0, 0.0, 0.0, 0.0, 0.0, 0.0, 0.0, 0.0, 0.0, 0.0, 0.0, 0.0, 0.0, 0.0, 0.0, 0.0, 0.0, 0.0, 0.0, 0.0, 0.0, 0.0, 0.0, 0.0, 0.0, 0.0, 0.0, 0.0, 0.0, 0.0, 0.0, 0.0, 0.0, 0.0, 0.0, 0.0, 0.0, 0.0, 0.0, 0.0, 0.0, 0.0, 0.0, 0.0, 0.0, 0.0, 0.0, 0.0, 0.0, 0.0, 0.0, 0.0, 0.0, 0.0, 0.0, 0.0, 0.0, 0.0, 0.0, 0.0, 0.0, 0.0, 0.0, 0.0, 0.0, 0.0, 0.0, 0.0, 0.0, 0.0, 0.0, 0.0, 0.0, 0.0, 0.0, 0.0, 0.0, 0.0, 0.0, 0.0, 0.0, 0.0, 0.0, 0.0, 0.0, 0.0, 0.0, 0.0, 0.0, 0.0, 0.0, 0.0, 0.0, 0.0, 0.0, 0.0, 0.0, 0.0, 0.0, 0.0, 0.0, 0.0, 0.0, 0.0, 0.0, 0.0, 0.0, 0.0, 0.0, 0.0, 0.0, 0.0, 0.0, 0.0, 0.0, 0.0, 0.0, 0.0, 0.0, 0.0, 0.0, 0.0, 0.0, 0.0, 0.0, 0.0, 0.0, 0.0, 0.0, 0.0, 0.0, 0.0, 0.0, 0.0, 0.0, 0.0, 0.0, 0.0, 0.0, 0.0, 0.0, 0.0, 0.0, 0.0, 0.0, 0.0, 0.0, 0.0, 0.0, 0.0, 0.0, 0.0, 0.0, 0.0, 0.0, 0.0, 0.0, 0.0, 0.0, 0.0, 0.0, 0.0, 0.0, 0.0, 0.0, 0.0, 0.0, 0.0, 0.0, 0.0, 0.0, 0.0, 0.0, 0.0, 0.0, 0.0, 0.0, 0.0, 0.0, 0.0, 0.0, 0.0, 0.0, 0.0, 0.0, 0.0, 0.0, 0.0, 0.0, 0.0, 0.0, 0.0, 0.0, 0.0, 0.0, 0.0, 0.0, 0.0, 0.0, 0.0, 0.0, 0.0, 0.0, 0.0, 0.0, 0.0, 0.0, 0.0, 0.0, 0.0, 0.0, 0.0, 0.0, 0.0, 0.0, 0.0, 0.0, 0.0, 0.0, 0.0, 0.0, 0.0, 0.0, 0.0, 0.0, 0.0, 0.0, 0.0, 0.0, 0.0, 0.0, 0.0, 0.0, 0.0, 0.0, 0.0, 0.0, 0.0, 0.0, 0.0, 0.0, 0.0, 0.0, 0.0, 0.0, 0.0, 0.0, 0.0, 0.0, 0.0, 0.0, 0.0, 0.0, 0.0, 0.0, 0.0, 0.0, 0.0, 0.0, 0.0, 0.0, 0.0, 0.0, 0.0, 0.0, 0.0, 0.0, 0.0, 0.0, 0.0, 0.0, 0.0, 0.0, 0.0, 0.0, 0.0, 0.0, 0.0, 0.0, 0.0, 0.0, 0.0, 0.0, 0.0, 0.0, 0.0, 0.0, 0.0, 0.0, 0.0, 0.0, 0.0, 0.0, 0.0, 0.0, 0.0, 0.0, 0.0, 0.0, 0.0, 0.0, 0.0, 0.0, 0.0, 0.0, 0.0, 0.0, 0.0, 0.0, 0.0, 0.0, 0.0, 0.0, 0.0, 0.0, 0.0, 0.0, 0.0, 0.0, 0.0, 0.0, 0.0, 0.0, 0.0, 0.0, 0.0, 0.0, 0.0, 0.0, 0.0, 0.0, 0.0, 0.0, 0.0, 0.0, 0.0, 0.0, 0.0, 0.0, 0.0, 0.0, 0.0, 0.0, 0.0, 0.0, 0.0, 0.0, 0.0, 0.0, 0.0, 0.0, 0.0, 0.0, 0.0, 0.0, 0.0, 0.0, 0.0, 0.0, 0.0, 0.0, 0.0, 0.0, 0.0, 0.0, 0.0, 0.0, 0.0, 0.0, 0.0, 0.0, 0.0, 0.0, 0.0, 0.0, 0.0, 0.0, 0.0, 0.0, 0.0, 0.0, 0.0, 0.0, 0.0, 0.0, 0.0, 0.0, 0.0, 0.0, 0.0, 0.0, 0.0, 0.0, 0.0, 0.0, 0.0, 0.0, 0.0, 0.0, 0.0, 0.0, 0.0, 0.0, 0.0, 0.0, 0.0, 0.0, 0.0, 0.0, 0.0, 0.0, 0.0, 0.0, 0.0, 0.0, 0.0, 0.0, 0.0, 0.0, 0.0, 0.0, 0.0, 0.0, 0.0, 0.0, 0.0, 0.0, 0.0, 0.0, 0.0, 0.0, 0.0, 0.0, 0.0, 0.0, 0.0, 0.0, 0.0, 0.0, 0.0, 0.0, 0.0, 0.0, 0.0, 0.0, 0.0, 0.0, 0.0, 0.0, 0.0, 0.0, 0.0, 0.0, 0.0, 0.0, 0.0, 0.0, 0.0, 0.0, 0.0, 0.0, 0.0, 0.0, 0.0, 0.0, 0.0, 0.0, 0.0, 0.0, 0.0, 0.0, 0.0, 0.0, 0.0, 0.0, 0.0, 0.0, 0.0, 0.0, 0.0, 0.0, 0.0, 0.0, 0.0, 0.0, 0.0, 0.0, 0.0, 0.0, 0.0, 0.0, 0.0, 0.0, 0.0, 0.0, 0.0, 0.0, 0.0, 0.0, 0.0, 0.0, 0.0, 0.0, 0.0, 0.0, 0.0, 0.0, 0.0, 0.0, 0.0, 0.0, 0.0, 0.0, 0.0, 0.0, 0.0, 0.0, 0.0, 0.0, 0.0, 0.0, 0.0, 0.0, 0.0, 0.0, 0.0, 0.0, 0.0, 0.0, 0.0, 0.0, 0.0, 0.0, 0.0, 0.0, 0.0, 0.0, 0.0, 0.0, 0.0, 0.0, 0.0, 0.0, 0.0, 0.0, 0.0, 0.0, 0.0, 0.0, 0.0, 0.0, 0.0, 0.0, 0.0, 0.0, 0.0, 0.0, 0.0, 0.0, 0.0, 0.0, 0.0, 0.0, 0.0, 0.0, 0.0, 0.0, 0.0, 0.0, 0.0, 0.0, 0.0, 0.0, 0.0, 0.0, 0.0, 0.0, 0.0, 0.0, 0.0, 0.0, 0.0, 0.0, 0.0, 0.0, 0.0, 0.0, 0.0, 0.0, 0.0, 0.0, 0.0, 0.0, 0.0, 0.0, 0.0, 0.0, 0.0, 0.0, 0.0, 0.0, 0.0, 0.0, 0.0, 0.0, 0.0, 0.0, 0.0, 0.0, 0.0, 0.0, 0.0, 0.0, 0.0, 0.0, 0.0, 0.0, 0.0, 0.0, 0.0, 0.0, 0.0, 0.0, 0.0, 0.0, 0.0, 0.0, 0.0, 0.0, 0.0, 0.0, 0.0, 0.0, 0.0, 0.0, 0.0, 0.0, 0.0, 0.0, 0.0, 0.0, 0.0, 0.0, 0.0, 0.0, 0.0, 0.0, 0.0, 0.0, 0.0, 0.0, 0.0, 0.0, 0.0, 0.0, 0.0, 0.0, 0.0, 0.0, 0.0, 0.0, 0.0, 0.0, 0.0, 0.0, 0.0, 0.0, 0.0, 0.0, 0.0, 0.0, 0.0, 0.0, 0.0, 0.0, 0.0, 0.0, 0.0, 0.0, 0.0, 0.0, 0.0, 0.0, 0.0, 0.0, 0.0, 0.0, 0.0, 0.0, 0.0, 0.0, 0.0, 0.0, 0.0, 0.0, 0.0, 0.0, 0.0, 0.0, 0.0, 0.0, 0.0, 0.0, 0.0, 0.0, 0.0, 0.0, 0.0, 0.0, 0.0, 0.0, 0.0, 0.0, 0.0, 0.0, 0.0, 0.0, 0.0, 0.0, 0.0, 0.0, 0.0, 0.0, 0.0, 0.0, 0.0, 0.0, 0.0, 0.0, 0.0, 0.0, 0.0, 0.0, 0.0, 0.0, 0.0, 0.0, 0.0, 0.0, 0.0, 0.0, 0.0, 0.0, 0.0, 0.0, 0.0, 0.0, 0.0, 0.0, 0.0, 0.0, 0.0, 0.0, 0.0, 0.0, 0.0, 0.0, 0.0, 0.0, 0.0, 0.0, 0.0, 0.0, 0.0, 0.0, 0.0, 0.0, 0.0, 0.0, 0.0, 0.0, 0.0, 0.0, 0.0, 0.0, 0.0, 0.0, 0.0, 0.0, 0.0, 0.0, 0.0, 0.0, 0.0, 0.0, 0.0, 0.0, 0.0, 0.0, 0.0, 0.0, 0.0, 0.0, 0.0, 0.0, 0.0, 0.0, 0.0, 0.0, 0.0, 0.0, 0.0, 0.0, 0.0, 0.0, 0.0, 0.0, 0.0, 0.0, 0.0, 0.0, 0.0, 0.0, 0.0, 0.0, 0.0, 0.0, 0.0, 0.0, 0.0, 0.0, 0.0, 0.0, 0.0, 0.0, 0.0, 0.0, 0.0, 0.0, 0.0, 0.0, 0.0, 0.0, 0.0, 0.0, 0.0, 0.0, 0.0, 0.0, 0.0, 0.0, 0.0, 0.0, 0.0, 0.0, 0.0, 0.0, 0.0, 0.0, 0.0, 0.0, 0.0, 0.0, 0.0, 0.0, 0.0, 0.0, 0.0, 0.0, 0.0, 0.0, 0.0, 0.0, 0.0, 0.0, 0.0, 0.0, 0.0, 0.0, 0.0, 0.0, 0.0, 0.0, 0.0, 0.0, 0.0, 0.0, 0.0, 0.0, 0.0, 0.0, 0.0, 0.0, 0.0, 0.0, 0.0, 0.0, 0.0, 0.0, 0.0, 0.0, 0.0, 0.0, 0.0, 0.0, 0.0, 0.0, 0.0, 0.0, 0.0, 0.0, 0.0, 0.0, 0.0, 0.0, 0.0, 0.0, 0.0, 0.0, 0.0, 0.0, 0.0, 0.0, 0.0, 0.0, 0.0, 0.0, 0.0, 0.0, 0.0, 0.0, 0.0, 0.0, 0.0, 0.0, 0.0, 0.0, 0.0, 0.0, 0.0, 0.0, 0.0, 0.0, 0.0, 0.0, 0.0, 0.0, 0.0, 0.0, 0.0, 0.0, 0.0, 0.0, 0.0, 0.0, 0.0, 0.0, 0.0, 0.0, 0.0, 0.0, 0.0, 0.0, 0.0, 0.0, 0.0, 0.0, 0.0, 0.0, 0.0, 0.0, 0.0, 0.0, 0.0, 0.0, 0.0, 0.0, 0.0, 0.0, 0.0, 0.0, 0.0, 0.0, 0.0, 0.0, 0.0, 0.0, 0.0, 0.0, 0.0, 0.0, 0.0, 0.0, 0.0, 0.0, 0.0, 0.0, 0.0, 0.0, 0.0, 0.0, 0.0, 0.0, 0.0, 0.0, 0.0, 0.0, 0.0, 0.0, 0.0, 0.0, 0.0, 0.0, 0.0, 0.0, 0.0, 0.0, 0.0, 0.0, 0.0, 0.0, 0.0, 0.0, 0.0, 0.0, 0.0, 0.0, 0.0, 0.0, 0.0, 0.0, 0.0, 0.0, 0.0, 0.0, 0.0, 0.0, 0.0, 0.0, 0.0, 0.0, 0.0, 0.0, 0.0, 0.0, 0.0, 0.0, 0.0, 0.0, 0.0, 0.0, 0.0, 0.0, 0.0, 0.0, 0.0, 0.0, 0.0, 0.0, 0.0, 0.0, 0.0, 0.0, 0.0, 0.0, 0.0, 0.0, 0.0, 0.0, 0.0, 0.0, 0.0, 0.0, 0.0, 0.0, 0.0, 0.0, 0.0, 0.0, 0.0, 0.0, 0.0, 0.0, 0.0, 0.0, 0.0, 0.0, 0.0, 0.0, 0.0, 0.0, 0.0, 0.0, 0.0, 0.0, 0.0, 0.0, 0.0, 0.0, 0.0, 0.0, 0.0, 0.0, 0.0, 0.0, 0.0, 0.0, 0.0, 0.0, 0.0, 0.0, 0.0, 0.0, 0.0, 0.0, 0.0, 0.0, 0.0, 0.0, 0.0, 0.0, 0.0, 0.0, 0.0, 0.0, 0.0, 0.0, 0.0, 0.0, 0.0, 0.0, 0.0, 0.0, 0.0, 0.0, 0.0, 0.0, 0.0, 0.0, 0.0, 0.0, 0.0, 0.0, 0.0, 0.0, 0.0, 0.0, 0.0, 0.0, 0.0, 0.0, 0.0, 0.0, 0.0, 0.0, 0.0, 0.0, 0.0, 0.0, 0.0, 0.0, 0.0, 0.0, 0.0, 0.0, 0.0, 0.0, 0.0, 0.0, 0.0, 0.0, 0.0, 0.0, 0.0, 0.0, 0.0, 0.0, 0.0, 0.0, 0.0, 0.0, 0.0, 0.0, 0.0, 0.0, 0.0, 0.0, 0.0, 0.0, 0.0, 0.0, 0.0, 0.0, 0.0, 0.0, 0.0, 0.0, 0.0, 0.0, 0.0, 0.0, 0.0, 0.0, 0.0, 0.0, 0.0, 0.0, 0.0, 0.0, 0.0, 0.0, 0.0, 0.0, 0.0, 0.0, 0.0, 0.0, 0.0, 0.0, 0.0, 0.0, 0.0, 0.0, 0.0, 0.0, 0.0, 0.0, 0.0, 0.0, 0.0, 0.0, 0.0, 0.0, 0.0, 0.0, 0.0, 0.0, 0.0, 0.0, 0.0, 0.0, 0.0, 0.0, 0.0, 0.0, 0.0, 0.0, 0.0, 0.0, 0.0, 0.0, 0.0, 0.0, 0.0, 0.0, 0.0, 0.0, 0.0, 0.0, 0.0, 0.0, 0.0, 0.0, 0.0, 0.0, 0.0, 0.0, 0.0, 0.0, 0.0, 0.0, 0.0, 0.0, 0.0, 0.0, 0.0, 0.0, 0.0, 0.0, 0.0, 0.0, 0.0, 0.0, 0.0, 0.0, 0.0, 0.0, 0.0, 0.0, 0.0, 0.0])
me_circle.use_remesh_fix_poles = True
me_circle.use_remesh_preserve_attributes = False
me_circle.use_mirror_vertex_groups = False
me_circle.update()

# ---- objects
ob_light = bpy.data.objects.new('Light', light_light)
ob_camera = bpy.data.objects.new('Camera', cam_camera)
ob_pet_bowl = bpy.data.objects.new('Pet Bowl', me_circle)

# ---- transforms, parenting, visibility, modifiers, constraints
ob_light.location = (4.076, 1.005, 5.904)
ob_light.rotation_euler = (0.6503, 0.05522, 1.866)
ob_light.lock_rotations_4d = False
ob_light.empty_display_type = 'ARROWS'
ob_light.color = (0.0, 0.0, 0.0, 0.0)
ob_light.lineart.crease_threshold = 0.0
ob_camera.location = (7.359, -6.926, 4.958)
ob_camera.rotation_euler = (1.109, 0.0, 0.8149)
ob_camera.lock_rotations_4d = False
ob_camera.empty_display_type = 'ARROWS'
ob_camera.color = (0.0, 0.0, 0.0, 0.0)
ob_camera.display_type = 'WIRE'
ob_camera.lineart.crease_threshold = 0.0
ob_pet_bowl.location = (0.0, 0.0, 0.0)
ob_pet_bowl.lineart.crease_threshold = 0.0
_m = ob_pet_bowl.modifiers.new('Subdivision', 'SUBSURF')
_m.uv_smooth = 'PRESERVE_CORNERS'
_m.levels = 3
_m.render_levels = 3

# ---- collection membership
col_collection.objects.link(ob_light)
col_collection.objects.link(ob_camera)
col_collection.objects.link(ob_pet_bowl)

# ---- scene / render settings (as saved in the file)
scene.camera = ob_camera
scene.frame_start = 1; scene.frame_end = 250; scene.frame_set(1)
scene.render.engine = 'BLENDER_EEVEE_NEXT'
scene.cycles.use_denoising = False
scene.cycles.samples = 128
scene.cycles.sampling_pattern = 'TABULATED_SOBOL'
scene.cycles.use_adaptive_sampling = False
scene.cycles.use_light_tree = False
scene.eevee.use_gtao = True
scene.view_settings.view_transform = 'Filmic'
bpy.context.view_layer.update()
